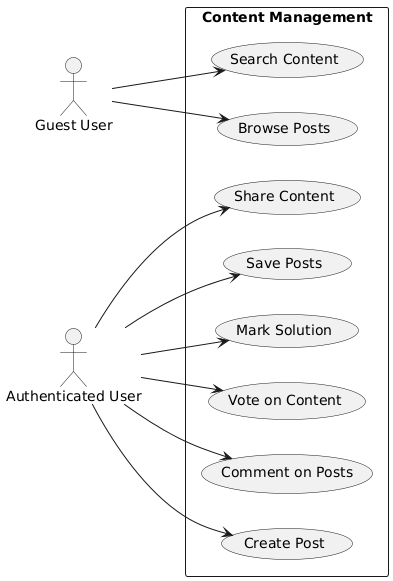

The diagram above was rendered by PlantUML. Its source (embedded in the PNG):
@startuml
skinparam packageStyle rectangle
skinparam shadowing false
left to right direction

actor GuestUser as "Guest User"
actor AuthUser as "Authenticated User"

package "Content Management" {
    (Browse Posts) as Browse
    (Search Content) as Search
    (Create Post) as Create
    (Comment on Posts) as Comment
    (Vote on Content) as Vote
    (Mark Solution) as MarkSol
    (Save Posts) as Save
    (Share Content) as Share
}

GuestUser --> Browse
GuestUser --> Search

AuthUser --> Create
AuthUser --> Comment
AuthUser --> Vote
AuthUser --> MarkSol
AuthUser --> Save
AuthUser --> Share
@enduml